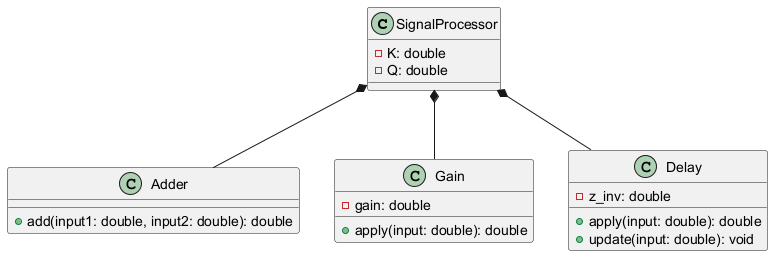

The diagram above was rendered by PlantUML. Its source (embedded in the PNG):
@startuml
class SignalProcessor {
  - K: double
  - Q: double
}

class Adder {
  + add(input1: double, input2: double): double
}

class Gain {
  - gain: double
  + apply(input: double): double
}

class Delay {
  - z_inv: double
  + apply(input: double): double
  + update(input: double): void
}

SignalProcessor *-- Adder
SignalProcessor *-- Gain
SignalProcessor *-- Delay
@enduml